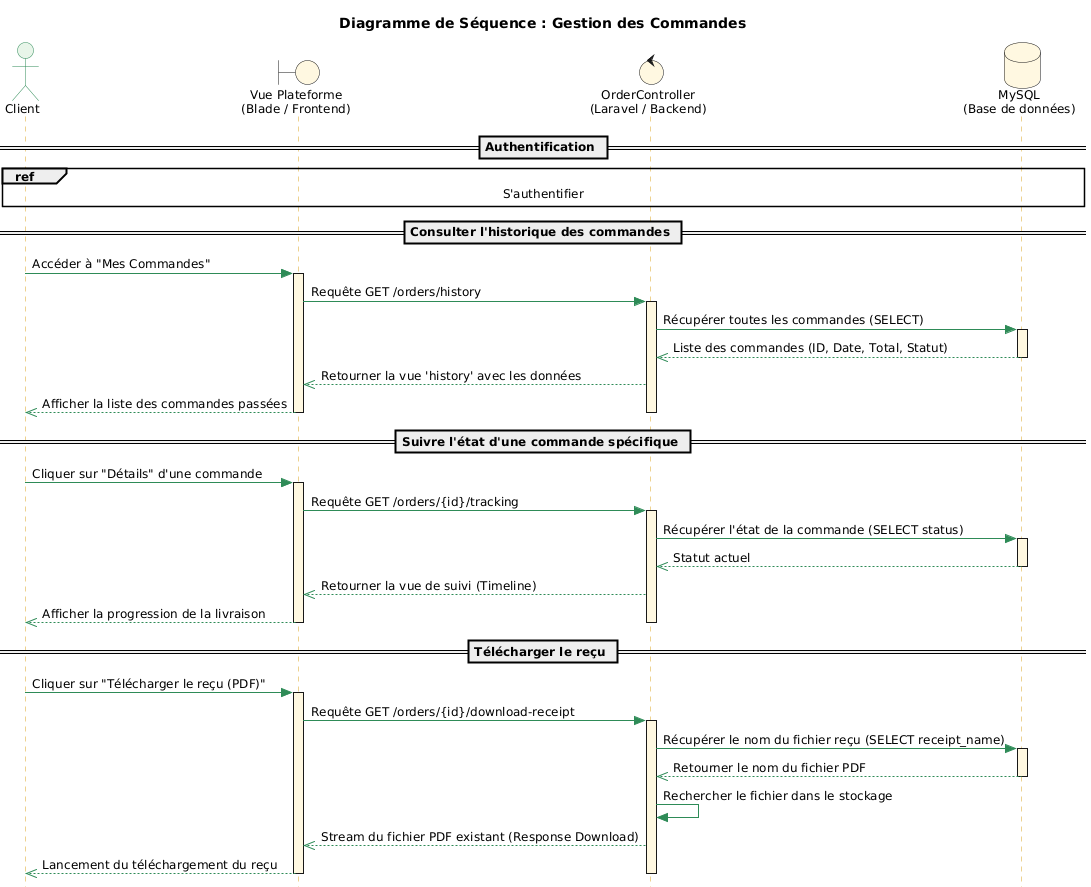

The diagram above was rendered by PlantUML. Its source (embedded in the PNG):
@startuml
title Diagramme de Séquence : Gestion des Commandes

skinparam style strictuml
skinparam shadowing false
skinparam DefaultFontSize 12

skinparam sequence {
    ArrowColor #2E8B57
    LifeLineBorderColor #DAA520
    LifeLineBackgroundColor #FFF8E1
    
    ParticipantBackgroundColor #FFF8E1
    ParticipantBorderColor #DAA520
    ParticipantFontSize 14
    
    ActorBackgroundColor #E8F5E9
    ActorBorderColor #2E8B57
    
    GroupHeaderFontColor #000000
    GroupFontColor #000000
}

actor "Client" as C #E8F5E9
boundary "Vue Plateforme\n(Blade / Frontend)" as Vue #FFF8E1
control "OrderController\n(Laravel / Backend)" as Ctrl #FFF8E1
database "MySQL\n(Base de données)" as DB #FFF8E1

== Authentification ==
ref over C, DB : S'authentifier

== Consulter l'historique des commandes ==

C -> Vue : Accéder à "Mes Commandes"
activate Vue

Vue -> Ctrl : Requête GET /orders/history
activate Ctrl

    Ctrl -> DB : Récupérer toutes les commandes (SELECT)
    activate DB
    DB -->> Ctrl : Liste des commandes (ID, Date, Total, Statut)
    deactivate DB
    
    Ctrl -->> Vue : Retourner la vue 'history' avec les données
    Vue -->> C : Afficher la liste des commandes passées
deactivate Ctrl
deactivate Vue

== Suivre l'état d'une commande spécifique ==

C -> Vue : Cliquer sur "Détails" d'une commande
activate Vue

Vue -> Ctrl : Requête GET /orders/{id}/tracking
activate Ctrl

    Ctrl -> DB : Récupérer l'état de la commande (SELECT status)
    activate DB
    DB -->> Ctrl : Statut actuel
    deactivate DB
    
    Ctrl -->> Vue : Retourner la vue de suivi (Timeline)
    Vue -->> C : Afficher la progression de la livraison
deactivate Ctrl
deactivate Vue

== Télécharger le reçu ==

C -> Vue : Cliquer sur "Télécharger le reçu (PDF)"
activate Vue

Vue -> Ctrl : Requête GET /orders/{id}/download-receipt
activate Ctrl

    Ctrl -> DB : Récupérer le nom du fichier reçu (SELECT receipt_name)
    activate DB
    DB -->> Ctrl : Retourner le nom du fichier PDF
    deactivate DB
    
    Ctrl -> Ctrl : Rechercher le fichier dans le stockage
    
    Ctrl -->> Vue : Stream du fichier PDF existant (Response Download)
    Vue -->> C : Lancement du téléchargement du reçu
deactivate Ctrl
deactivate Vue
@enduml